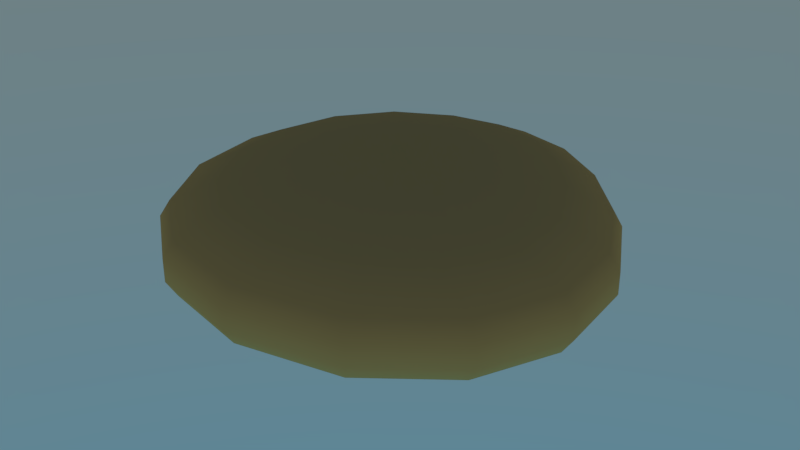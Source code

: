# Source: cell_simple.blend  (saved by Blender 2.79.0; exported with 4.5.12 LTS)
import bpy
from mathutils import Matrix  # noqa: F401  (used for matrix-valued properties, if any)

bpy.ops.wm.read_factory_settings(use_empty=True)
scene = bpy.context.scene
scene.name = 'Scene'

# ---- collections
col_collection_1 = bpy.data.collections.new('Collection 1'); scene.collection.children.link(col_collection_1)

# ---- materials (node trees are filled in below, after node groups)
mat_menbrane = bpy.data.materials.new('menbrane')
mat_menbrane.alpha_threshold = 0.0
mat_menbrane.roughness = 0.5
mat_nucleus = bpy.data.materials.new('nucleus')
mat_nucleus.alpha_threshold = 0.0
mat_nucleus.roughness = 0.5

# ---- material node trees
mat_menbrane.use_nodes = True; mat_menbrane.node_tree.nodes.clear()
_N = mat_menbrane.node_tree.nodes; _L = mat_menbrane.node_tree.links
n0 = _N.new('ShaderNodeOutputMaterial'); n0.name = 'Material Output'; n0.location = (300, 300)
n1 = _N.new('ShaderNodeBsdfDiffuse'); n1.name = 'Diffuse BSDF'; n1.location = (10, 300)
n1.inputs[0].default_value = (0.8, 0.4711, 0.1581, 1.0)
_L.new(n1.outputs[0], n0.inputs[0])
n0.is_active_output = True
mat_nucleus.use_nodes = True; mat_nucleus.node_tree.nodes.clear()
_N = mat_nucleus.node_tree.nodes; _L = mat_nucleus.node_tree.links
n0 = _N.new('ShaderNodeOutputMaterial'); n0.name = 'Material Output'; n0.location = (300, 300)
n1 = _N.new('ShaderNodeBsdfDiffuse'); n1.name = 'Diffuse BSDF'; n1.location = (10, 300)
n1.inputs[0].default_value = (0.8, 0.04871, 0.008652, 1.0)
_L.new(n1.outputs[0], n0.inputs[0])
n0.is_active_output = True

# ---- world
world_world = bpy.data.worlds.new('World'); scene.world = world_world
world_world.use_nodes = True; world_world.node_tree.nodes.clear()
_N = world_world.node_tree.nodes; _L = world_world.node_tree.links
n0 = _N.new('ShaderNodeOutputWorld'); n0.name = 'World Output'; n0.location = (300, 300)
n1 = _N.new('ShaderNodeBackground'); n1.name = 'Background'; n1.location = (10, 300)
n2 = _N.new('ShaderNodeTexSky'); n2.name = 'Sky Texture'; n2.location = (-190, 300)
n2.sky_type = 'HOSEK_WILKIE'
n2.sun_elevation = 1.571
_L.new(n1.outputs[0], n0.inputs[0])
_L.new(n2.outputs[0], n1.inputs[0])
n0.is_active_output = True
world_world.color = (0.05088, 0.05088, 0.05088)
world_world.use_sun_shadow = False
world_world.sun_shadow_jitter_overblur = 0.0
world_world.cycles.sampling_method = 'MANUAL'

# ---- meshes
me_icosphere = bpy.data.meshes.new('Icosphere')
me_icosphere.from_pydata([(0.0, 0.03502, -0.02493), (0.03528, 0.009392, -0.01115), (-0.01348, -0.006449, -0.01115), (-0.04361, 0.03502, -0.01115), (-0.01348, 0.0765, -0.01115), (0.03528, 0.06066, -0.01115), (0.01348, -0.006449, 0.01115), (-0.03528, 0.009392, 0.01115), (-0.03528, 0.06066, 0.01115), (0.01348, 0.0765, 0.01115), (0.04361, 0.03502, 0.01115), (0.0, 0.03502, 0.02493), (0.0, 0.09018, 0.02865), (0.0, 0.1178, 0.0155), (0.0, 0.1178, -0.0155), (0.0, 0.04881, -0.03743), (0.01868, 0.04509, 0.03743), (0.03451, 0.08332, 0.02865), (0.04509, 0.1089, 0.0155), (0.04509, 0.1089, -0.0155), (0.03451, 0.08332, -0.02865), (0.01868, 0.04509, -0.03743), (0.03451, 0.03451, 0.03743), (0.06377, 0.06377, 0.02865), (0.08332, 0.08332, 0.0155), (0.08332, 0.08332, -0.0155), (0.06377, 0.06377, -0.02865), (0.03451, 0.03451, -0.03743), (0.04509, 0.01868, 0.03743), (0.08332, 0.03451, 0.02865), (0.1089, 0.04509, 0.0155), (0.1089, 0.04509, -0.0155), (0.08332, 0.03451, -0.02865), (0.04509, 0.01868, -0.03743), (0.04881, 1.667e-08, 0.03743), (0.09018, 9.068e-09, 0.02865), (0.1178, 1.466e-09, 0.0155), (0.1178, 1.466e-09, -0.0155), (0.09018, 9.068e-09, -0.02865), (0.04881, 7.167e-09, -0.03743), (0.04509, -0.01868, 0.03743), (0.08332, -0.03451, 0.02865), (0.1089, -0.04509, 0.0155), (0.1089, -0.04509, -0.0155), (0.08332, -0.03451, -0.02865), (0.04509, -0.01868, -0.03743), (0.03451, -0.03451, 0.03743), (0.06377, -0.06377, 0.02865), (0.08332, -0.08332, 0.0155), (0.08332, -0.08332, -0.0155), (0.06377, -0.06377, -0.02865), (0.03451, -0.03451, -0.03743), (0.01868, -0.04509, 0.03743), (0.03451, -0.08332, 0.02865), (0.04509, -0.1089, 0.0155), (0.04509, -0.1089, -0.0155), (0.03451, -0.08332, -0.02865), (0.01868, -0.04509, -0.03743), (-9.27e-09, -0.04881, 0.03743), (-3.398e-08, -0.09018, 0.02865), (-3.778e-08, -0.1178, 0.0155), (-3.778e-08, -0.1178, -0.0155), (-3.398e-08, -0.09018, -0.02865), (-2.067e-08, -0.04881, -0.03743), (-0.01868, -0.04509, 0.03743), (-0.03451, -0.08332, 0.02865), (-0.04509, -0.1089, 0.0155), (-0.04509, -0.1089, -0.0155), (-0.03451, -0.08332, -0.02865), (-0.01868, -0.04509, -0.03743), (-0.03451, -0.03451, 0.03743), (-0.06377, -0.06377, 0.02865), (-0.08332, -0.08332, 0.0155), (-0.08332, -0.08332, -0.0155), (-0.06377, -0.06377, -0.02865), (-0.03451, -0.03451, -0.03743), (-0.04509, -0.01868, 0.03743), (-0.08332, -0.03451, 0.02865), (-0.1089, -0.04509, 0.0155), (-0.1089, -0.04509, -0.0155), (-0.08332, -0.03451, -0.02865), (-0.04509, -0.01868, -0.03743), (-0.04881, 3.187e-08, 0.03743), (-0.09018, 6.228e-08, 0.02865), (-0.1178, 6.608e-08, 0.0155), (-0.1178, 6.608e-08, -0.0155), (-0.09018, 6.228e-08, -0.02865), (-0.04881, 4.328e-08, -0.03743), (-0.04509, 0.01868, 0.03743), (-0.08332, 0.03451, 0.02865), (-0.1089, 0.04509, 0.0155), (-0.1089, 0.04509, -0.0155), (-0.08332, 0.03451, -0.02865), (-0.04509, 0.01868, -0.03743), (-0.03451, 0.03451, 0.03743), (-0.06377, 0.06377, 0.02865), (-0.08332, 0.08332, 0.0155), (-0.08332, 0.08332, -0.0155), (-0.06377, 0.06377, -0.02865), (-0.03451, 0.03451, -0.03743), (-0.01868, 0.04509, 0.03743), (-0.03451, 0.08332, 0.02865), (-0.04509, 0.1089, 0.0155), (-0.04509, 0.1089, -0.0155), (-0.03451, 0.08332, -0.02865), (-0.01868, 0.04509, -0.03743), (-8.609e-15, 6.457e-15, 0.04051), (1.354e-08, 0.04881, 0.03743), (5.535e-08, 0.09018, -0.02865), (0.0, 1.926e-08, -0.04051), (0.04728, 0.1141, -0.006367), (0.04728, 0.1141, 0.006367), (0.08736, 0.08736, 0.006367), (0.08736, 0.08736, -0.006367), (0.1141, 0.04728, 0.006367), (0.1141, 0.04728, -0.006367), (0.1236, 1.466e-09, 0.006367), (0.1236, 1.466e-09, -0.006367), (0.1141, -0.04728, 0.006367), (0.1141, -0.04728, -0.006367), (0.08736, -0.08736, 0.006367), (0.08736, -0.08736, -0.006367), (0.04728, -0.1141, 0.006367), (0.04728, -0.1141, -0.006367), (-4.002e-08, -0.1236, 0.006367), (-4.002e-08, -0.1236, -0.006367), (-0.04728, -0.1141, 0.006367), (-0.04728, -0.1141, -0.006367), (-0.08736, -0.08736, 0.006367), (-0.08736, -0.08736, -0.006367), (-0.1141, -0.04728, 0.006367), (-0.1141, -0.04728, -0.006367), (-0.1236, 7.28e-08, 0.006367), (-0.1236, 7.28e-08, -0.006367), (-0.1141, 0.04728, 0.006367), (-0.1141, 0.04728, -0.006367), (-0.08736, 0.08736, 0.006367), (-0.08736, 0.08736, -0.006367), (-0.04728, 0.1141, 0.006367), (-0.04728, 0.1141, -0.006367), (4.942e-08, 0.1236, 0.006367), (4.942e-08, 0.1236, -0.006367)], [], [(0, 1, 2), (1, 0, 5), (0, 2, 3), (0, 3, 4), (0, 4, 5), (1, 5, 10), (2, 1, 6), (3, 2, 7), (4, 3, 8), (5, 4, 9), (1, 10, 6), (2, 6, 7), (3, 7, 8), (4, 8, 9), (5, 9, 10), (6, 10, 11), (7, 6, 11), (8, 7, 11), (9, 8, 11), (10, 9, 11), (13, 12, 17, 18), (107, 106, 16), (109, 15, 21), (108, 14, 19, 20), (112, 24, 30, 114), (12, 107, 16, 17), (15, 108, 20, 21), (19, 110, 113, 25), (20, 19, 25, 26), (14, 141, 110, 19), (17, 16, 22, 23), (21, 20, 26, 27), (140, 13, 18, 111), (18, 17, 23, 24), (16, 106, 22), (109, 21, 27), (27, 26, 32, 33), (114, 30, 36, 116), (24, 23, 29, 30), (22, 106, 28), (109, 27, 33), (26, 25, 31, 32), (25, 113, 115, 31), (23, 22, 28, 29), (116, 36, 42, 118), (30, 29, 35, 36), (28, 106, 34), (109, 33, 39), (32, 31, 37, 38), (31, 115, 117, 37), (29, 28, 34, 35), (33, 32, 38, 39), (109, 39, 45), (38, 37, 43, 44), (37, 117, 119, 43), (35, 34, 40, 41), (39, 38, 44, 45), (118, 42, 48, 120), (36, 35, 41, 42), (34, 106, 40), (43, 119, 121, 49), (41, 40, 46, 47), (45, 44, 50, 51), (120, 48, 54, 122), (42, 41, 47, 48), (40, 106, 46), (109, 45, 51), (44, 43, 49, 50), (51, 50, 56, 57), (122, 54, 60, 124), (48, 47, 53, 54), (46, 106, 52), (109, 51, 57), (50, 49, 55, 56), (49, 121, 123, 55), (47, 46, 52, 53), (54, 53, 59, 60), (52, 106, 58), (109, 57, 63), (56, 55, 61, 62), (55, 123, 125, 61), (53, 52, 58, 59), (57, 56, 62, 63), (124, 60, 66, 126), (109, 63, 69), (62, 61, 67, 68), (61, 125, 127, 67), (59, 58, 64, 65), (63, 62, 68, 69), (126, 66, 72, 128), (60, 59, 65, 66), (58, 106, 64), (65, 64, 70, 71), (69, 68, 74, 75), (128, 72, 78, 130), (66, 65, 71, 72), (64, 106, 70), (109, 69, 75), (68, 67, 73, 74), (67, 127, 129, 73), (75, 74, 80, 81), (130, 78, 84, 132), (72, 71, 77, 78), (70, 106, 76), (109, 75, 81), (74, 73, 79, 80), (73, 129, 131, 79), (71, 70, 76, 77), (76, 106, 82), (109, 81, 87), (80, 79, 85, 86), (79, 131, 133, 85), (77, 76, 82, 83), (81, 80, 86, 87), (132, 84, 90, 134), (78, 77, 83, 84), (86, 85, 91, 92), (85, 133, 135, 91), (83, 82, 88, 89), (87, 86, 92, 93), (134, 90, 96, 136), (84, 83, 89, 90), (82, 106, 88), (109, 87, 93), (93, 92, 98, 99), (136, 96, 102, 138), (90, 89, 95, 96), (88, 106, 94), (109, 93, 99), (92, 91, 97, 98), (91, 135, 137, 97), (89, 88, 94, 95), (138, 102, 13, 140), (96, 95, 101, 102), (94, 106, 100), (109, 99, 105), (98, 97, 103, 104), (97, 137, 139, 103), (95, 94, 100, 101), (99, 98, 104, 105), (109, 105, 15), (104, 103, 14, 108), (103, 139, 141, 14), (101, 100, 107, 12), (105, 104, 108, 15), (102, 101, 12, 13), (100, 106, 107), (113, 110, 111, 112), (112, 114, 115, 113), (114, 116, 117, 115), (119, 117, 116, 118), (121, 119, 118, 120), (120, 122, 123, 121), (125, 123, 122, 124), (127, 125, 124, 126), (126, 128, 129, 127), (128, 130, 131, 129), (133, 131, 130, 132), (135, 133, 132, 134), (134, 136, 137, 135), (136, 138, 139, 137), (141, 139, 138, 140), (110, 141, 140, 111), (111, 18, 24, 112)])
me_icosphere.polygons.foreach_set('use_smooth', [True] * 164)
me_icosphere.polygons.foreach_set('material_index', [1, 1, 1, 1, 1, 1, 1, 1, 1, 1, 1, 1, 1, 1, 1, 1, 1, 1, 1, 1, 0, 0, 0, 0, 0, 0, 0, 0, 0, 0, 0, 0, 0, 0, 0, 0, 0, 0, 0, 0, 0, 0, 0, 0, 0, 0, 0, 0, 0, 0, 0, 0, 0, 0, 0, 0, 0, 0, 0, 0, 0, 0, 0, 0, 0, 0, 0, 0, 0, 0, 0, 0, 0, 0, 0, 0, 0, 0, 0, 0, 0, 0, 0, 0, 0, 0, 0, 0, 0, 0, 0, 0, 0, 0, 0, 0, 0, 0, 0, 0, 0, 0, 0, 0, 0, 0, 0, 0, 0, 0, 0, 0, 0, 0, 0, 0, 0, 0, 0, 0, 0, 0, 0, 0, 0, 0, 0, 0, 0, 0, 0, 0, 0, 0, 0, 0, 0, 0, 0, 0, 0, 0, 0, 0, 0, 0, 0, 0, 0, 0, 0, 0, 0, 0, 0, 0, 0, 0, 0, 0, 0, 0, 0, 0])
me_icosphere.materials.append(mat_menbrane)
me_icosphere.materials.append(mat_nucleus)
me_icosphere.use_remesh_preserve_volume = False
me_icosphere.use_remesh_preserve_attributes = False
me_icosphere.use_mirror_vertex_groups = False
me_icosphere.update()

# ---- objects
ob_cell = bpy.data.objects.new('Cell', me_icosphere)

# ---- transforms, parenting, visibility, modifiers, constraints
ob_cell.location = (0.0, 0.0, 0.0)
ob_cell.lineart.crease_threshold = 0.0
_m = ob_cell.modifiers.new('SimpleDeform', 'SIMPLE_DEFORM')
_m.deform_method = 'BEND'
_m.deform_axis = 'Z'
_m.factor = 0.4032
_m.angle = 0.4032
_m.limits = (0.388, 1.0)

# ---- collection membership
col_collection_1.objects.link(ob_cell)

# ---- scene / render settings (as saved in the file)
scene.frame_start = 1; scene.frame_end = 250; scene.frame_set(1)
scene.render.engine = 'CYCLES'
scene.render.resolution_percentage = 50
scene.render.dither_intensity = 0.0
scene.cycles.use_denoising = False
scene.cycles.samples = 128
scene.cycles.sampling_pattern = 'TABULATED_SOBOL'
scene.cycles.use_adaptive_sampling = False
scene.cycles.use_light_tree = False
scene.cycles.blur_glossy = 0.0
scene.cycles.max_bounces = 6
scene.cycles.transmission_bounces = 4
scene.cycles.sample_clamp_indirect = 0.0
scene.view_settings.view_transform = 'Filmic'
bpy.context.view_layer.update()

# ---- added for rendering (the .blend has no active camera): camera
cam_auto = bpy.data.cameras.new('AutoCamera')
cam_auto.lens = 50.0
cam_auto.sensor_width = 36.0
cam_auto.clip_end = 1000.0
ob_auto_camera = bpy.data.objects.new('AutoCamera', cam_auto)
scene.collection.objects.link(ob_auto_camera)
ob_auto_camera.location = (0.335291, -0.400372, 0.266915)
ob_auto_camera.rotation_euler = (1.09748, -7.21219e-08, 0.694738)
scene.camera = ob_auto_camera
bpy.context.view_layer.update()

